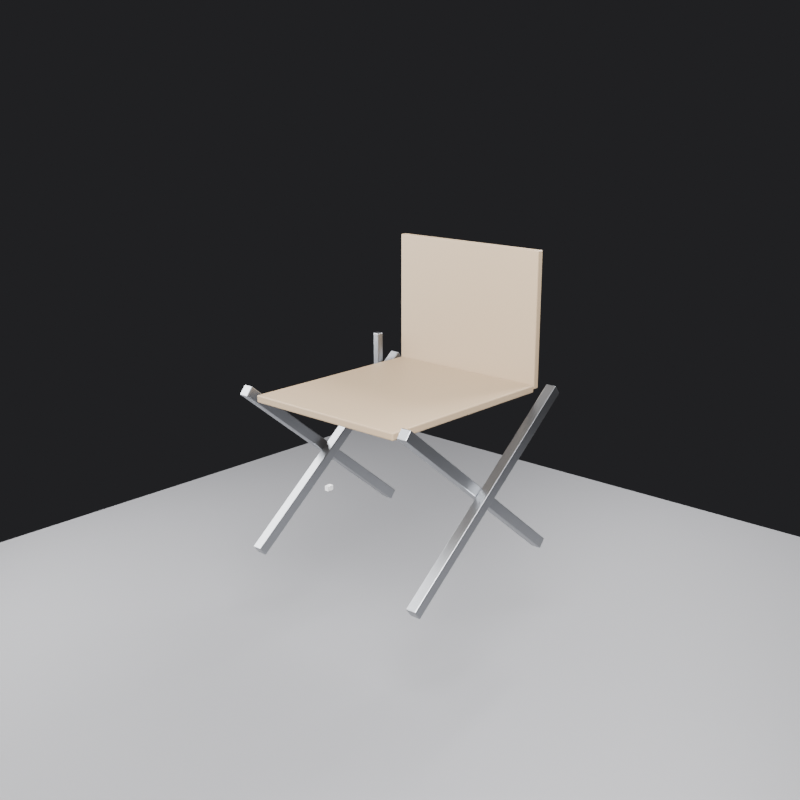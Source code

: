# Source: folding_chair.blend  (saved by Blender 4.2.66; exported with 4.5.12 LTS)
import bpy
from mathutils import Matrix  # noqa: F401  (used for matrix-valued properties, if any)

bpy.ops.wm.read_factory_settings(use_empty=True)
scene = bpy.context.scene
scene.name = 'Scene'

# ---- materials (node trees are filled in below, after node groups)
mat_mat_steel = bpy.data.materials.new('mat_steel')
mat_mat_oak = bpy.data.materials.new('mat_oak')
mat_mat_floor = bpy.data.materials.new('mat_floor')

# ---- material node trees
mat_mat_steel.use_nodes = True; mat_mat_steel.node_tree.nodes.clear()
_N = mat_mat_steel.node_tree.nodes; _L = mat_mat_steel.node_tree.links
n0 = _N.new('ShaderNodeBsdfPrincipled'); n0.name = 'Principled BSDF'; n0.location = (10, 300)
n0.inputs[0].default_value = (0.35, 0.36, 0.38, 1.0)
n0.inputs[1].default_value = 1.0
n0.inputs[2].default_value = 0.35
n1 = _N.new('ShaderNodeOutputMaterial'); n1.name = 'Material Output'; n1.location = (300, 300)
_L.new(n0.outputs[0], n1.inputs[0])
n1.is_active_output = True
mat_mat_oak.use_nodes = True; mat_mat_oak.node_tree.nodes.clear()
_N = mat_mat_oak.node_tree.nodes; _L = mat_mat_oak.node_tree.links
n0 = _N.new('ShaderNodeBsdfPrincipled'); n0.name = 'Principled BSDF'; n0.location = (10, 300)
n0.inputs[0].default_value = (0.3, 0.22, 0.14, 1.0)
n0.inputs[2].default_value = 0.55
n1 = _N.new('ShaderNodeOutputMaterial'); n1.name = 'Material Output'; n1.location = (300, 300)
_L.new(n0.outputs[0], n1.inputs[0])
n1.is_active_output = True
mat_mat_floor.use_nodes = True; mat_mat_floor.node_tree.nodes.clear()
_N = mat_mat_floor.node_tree.nodes; _L = mat_mat_floor.node_tree.links
n0 = _N.new('ShaderNodeBsdfPrincipled'); n0.name = 'Principled BSDF'; n0.location = (10, 300)
n0.inputs[0].default_value = (0.18, 0.18, 0.19, 1.0)
n0.inputs[2].default_value = 0.6
n1 = _N.new('ShaderNodeOutputMaterial'); n1.name = 'Material Output'; n1.location = (300, 300)
_L.new(n0.outputs[0], n1.inputs[0])
n1.is_active_output = True

# ---- world
world_world = bpy.data.worlds.new('World'); scene.world = world_world
world_world.use_nodes = True; world_world.node_tree.nodes.clear()
_N = world_world.node_tree.nodes; _L = world_world.node_tree.links
n0 = _N.new('ShaderNodeBackground'); n0.name = 'Background'; n0.location = (10, 300)
n0.inputs[0].default_value = (0.05, 0.05, 0.055, 1.0)
n0.inputs[1].default_value = 0.4
n1 = _N.new('ShaderNodeOutputWorld'); n1.name = 'World Output'; n1.location = (300, 300)
_L.new(n0.outputs[0], n1.inputs[0])
n1.is_active_output = True

# ---- cameras
cam_cam_states = bpy.data.cameras.new('cam_states')

# ---- lights
light_key = bpy.data.lights.new('key', 'AREA')
light_key.energy = 250.0
light_key.size = 1.2
light_fill = bpy.data.lights.new('fill', 'AREA')
light_fill.energy = 80.0
light_fill.size = 1.6
light_rim = bpy.data.lights.new('rim', 'AREA')
light_rim.energy = 120.0
light_rim.size = 1.0

# ---- meshes
me_front_leg_l = bpy.data.meshes.new('front_leg_l')
me_front_leg_l.from_pydata([(-0.015, -0.2894, -0.2133), (-0.015, 0.2706, 0.2367), (-0.015, -0.2706, -0.2367), (-0.015, 0.2894, 0.2133), (0.015, -0.2894, -0.2133), (0.015, 0.2706, 0.2367), (0.015, -0.2706, -0.2367), (0.015, 0.2894, 0.2133)], [], [(0, 1, 3, 2), (2, 3, 7, 6), (6, 7, 5, 4), (4, 5, 1, 0), (2, 6, 4, 0), (7, 3, 1, 5)])
me_front_leg_l.materials.append(mat_mat_steel)
me_front_leg_l.update()
me_rear_leg_l = bpy.data.meshes.new('rear_leg_l')
me_rear_leg_l.from_pydata([(-0.015, 0.2706, -0.2367), (-0.015, -0.2894, 0.2133), (-0.015, 0.2894, -0.2133), (-0.015, -0.2706, 0.2367), (0.015, 0.2706, -0.2367), (0.015, -0.2894, 0.2133), (0.015, 0.2894, -0.2133), (0.015, -0.2706, 0.2367)], [], [(0, 1, 3, 2), (2, 3, 7, 6), (6, 7, 5, 4), (4, 5, 1, 0), (2, 6, 4, 0), (7, 3, 1, 5)])
me_rear_leg_l.materials.append(mat_mat_steel)
me_rear_leg_l.update()
me_front_leg_r = bpy.data.meshes.new('front_leg_r')
me_front_leg_r.from_pydata([(-0.015, -0.2894, -0.2133), (-0.015, 0.2706, 0.2367), (-0.015, -0.2706, -0.2367), (-0.015, 0.2894, 0.2133), (0.015, -0.2894, -0.2133), (0.015, 0.2706, 0.2367), (0.015, -0.2706, -0.2367), (0.015, 0.2894, 0.2133)], [], [(0, 1, 3, 2), (2, 3, 7, 6), (6, 7, 5, 4), (4, 5, 1, 0), (2, 6, 4, 0), (7, 3, 1, 5)])
me_front_leg_r.materials.append(mat_mat_steel)
me_front_leg_r.update()
me_rear_leg_r = bpy.data.meshes.new('rear_leg_r')
me_rear_leg_r.from_pydata([(-0.015, 0.2706, -0.2367), (-0.015, -0.2894, 0.2133), (-0.015, 0.2894, -0.2133), (-0.015, -0.2706, 0.2367), (0.015, 0.2706, -0.2367), (0.015, -0.2894, 0.2133), (0.015, 0.2894, -0.2133), (0.015, -0.2706, 0.2367)], [], [(0, 1, 3, 2), (2, 3, 7, 6), (6, 7, 5, 4), (4, 5, 1, 0), (2, 6, 4, 0), (7, 3, 1, 5)])
me_rear_leg_r.materials.append(mat_mat_steel)
me_rear_leg_r.update()
me_seat = bpy.data.meshes.new('seat')
me_seat.from_pydata([(-0.24, -0.28, -0.01), (-0.24, -0.28, 0.01), (-0.24, 0.28, -0.01), (-0.24, 0.28, 0.01), (0.24, -0.28, -0.01), (0.24, -0.28, 0.01), (0.24, 0.28, -0.01), (0.24, 0.28, 0.01)], [], [(0, 1, 3, 2), (2, 3, 7, 6), (6, 7, 5, 4), (4, 5, 1, 0), (2, 6, 4, 0), (7, 3, 1, 5)])
me_seat.materials.append(mat_mat_oak)
me_seat.update()
me_back = bpy.data.meshes.new('back')
me_back.from_pydata([(-0.24, -0.01, -0.187), (-0.24, -0.01, 0.187), (-0.24, 0.01, -0.187), (-0.24, 0.01, 0.187), (0.24, -0.01, -0.187), (0.24, -0.01, 0.187), (0.24, 0.01, -0.187), (0.24, 0.01, 0.187)], [], [(0, 1, 3, 2), (2, 3, 7, 6), (6, 7, 5, 4), (4, 5, 1, 0), (2, 6, 4, 0), (7, 3, 1, 5)])
me_back.materials.append(mat_mat_oak)
me_back.update()
me_lock_pin = bpy.data.meshes.new('lock_pin')
me_lock_pin.from_pydata([(-0.01, -0.01, -0.05), (-0.01, -0.01, 0.05), (-0.01, 0.01, -0.05), (-0.01, 0.01, 0.05), (0.01, -0.01, -0.05), (0.01, -0.01, 0.05), (0.01, 0.01, -0.05), (0.01, 0.01, 0.05)], [], [(0, 1, 3, 2), (2, 3, 7, 6), (6, 7, 5, 4), (4, 5, 1, 0), (2, 6, 4, 0), (7, 3, 1, 5)])
me_lock_pin.materials.append(mat_mat_steel)
me_lock_pin.update()
me_stage_floor = bpy.data.meshes.new('stage_floor')
me_stage_floor.from_pydata([(-1.5, -1.5, -0.01), (-1.5, -1.5, 0.01), (-1.5, 1.5, -0.01), (-1.5, 1.5, 0.01), (1.5, -1.5, -0.01), (1.5, -1.5, 0.01), (1.5, 1.5, -0.01), (1.5, 1.5, 0.01)], [], [(0, 1, 3, 2), (2, 3, 7, 6), (6, 7, 5, 4), (4, 5, 1, 0), (2, 6, 4, 0), (7, 3, 1, 5)])
me_stage_floor.materials.append(mat_mat_floor)
me_stage_floor.update()
me_cube = bpy.data.meshes.new('Cube')
me_cube.from_pydata([(-0.007, -0.007, -0.007), (-0.007, -0.007, 0.007), (-0.007, 0.007, -0.007), (-0.007, 0.007, 0.007), (0.007, -0.007, -0.007), (0.007, -0.007, 0.007), (0.007, 0.007, -0.007), (0.007, 0.007, 0.007)], [], [(0, 1, 3, 2), (2, 3, 7, 6), (6, 7, 5, 4), (4, 5, 1, 0), (2, 6, 4, 0), (7, 3, 1, 5)])
_uv = me_cube.uv_layers.new(name='UVMap')
_uv.uv.foreach_set('vector', [0.375, 0.0, 0.625, 0.0, 0.625, 0.25, 0.375, 0.25, 0.375, 0.25, 0.625, 0.25, 0.625, 0.5, 0.375, 0.5, 0.375, 0.5, 0.625, 0.5, 0.625, 0.75, 0.375, 0.75, 0.375, 0.75, 0.625, 0.75, 0.625, 1.0, 0.375, 1.0, 0.125, 0.5, 0.375, 0.5, 0.375, 0.75, 0.125, 0.75, 0.625, 0.5, 0.875, 0.5, 0.875, 0.75, 0.625, 0.75])
me_cube.update()
me_cube_001 = bpy.data.meshes.new('Cube.001')
me_cube_001.from_pydata([(-0.007, -0.007, -0.007), (-0.007, -0.007, 0.007), (-0.007, 0.007, -0.007), (-0.007, 0.007, 0.007), (0.007, -0.007, -0.007), (0.007, -0.007, 0.007), (0.007, 0.007, -0.007), (0.007, 0.007, 0.007)], [], [(0, 1, 3, 2), (2, 3, 7, 6), (6, 7, 5, 4), (4, 5, 1, 0), (2, 6, 4, 0), (7, 3, 1, 5)])
_uv = me_cube_001.uv_layers.new(name='UVMap')
_uv.uv.foreach_set('vector', [0.375, 0.0, 0.625, 0.0, 0.625, 0.25, 0.375, 0.25, 0.375, 0.25, 0.625, 0.25, 0.625, 0.5, 0.375, 0.5, 0.375, 0.5, 0.625, 0.5, 0.625, 0.75, 0.375, 0.75, 0.375, 0.75, 0.625, 0.75, 0.625, 1.0, 0.375, 1.0, 0.125, 0.5, 0.375, 0.5, 0.375, 0.75, 0.125, 0.75, 0.625, 0.5, 0.875, 0.5, 0.875, 0.75, 0.625, 0.75])
me_cube_001.update()

# ---- objects
ob_chair_root = bpy.data.objects.new('chair_root', None)
ob_hinge_01 = bpy.data.objects.new('hinge_01', None)
ob_front_leg_l = bpy.data.objects.new('front_leg_l', me_front_leg_l)
ob_rear_leg_l = bpy.data.objects.new('rear_leg_l', me_rear_leg_l)
ob_hinge_02 = bpy.data.objects.new('hinge_02', None)
ob_front_leg_r = bpy.data.objects.new('front_leg_r', me_front_leg_r)
ob_rear_leg_r = bpy.data.objects.new('rear_leg_r', me_rear_leg_r)
ob_seat = bpy.data.objects.new('seat', me_seat)
ob_hinge_03 = bpy.data.objects.new('hinge_03', None)
ob_back = bpy.data.objects.new('back', me_back)
ob_hinge_04 = bpy.data.objects.new('hinge_04', None)
ob_lock_pin = bpy.data.objects.new('lock_pin', me_lock_pin)
ob_stage_floor = bpy.data.objects.new('stage_floor', me_stage_floor)
ob_light_key = bpy.data.objects.new('light_key', light_key)
ob_light_fill = bpy.data.objects.new('light_fill', light_fill)
ob_light_rim = bpy.data.objects.new('light_rim', light_rim)
ob_cam_states = bpy.data.objects.new('cam_states', cam_cam_states)
ob_collision_a = bpy.data.objects.new('collision_a', me_cube)
ob_collision_b = bpy.data.objects.new('collision_b', me_cube_001)

# ---- transforms, parenting, visibility, modifiers, constraints
ob_chair_root.location = (0.0, 0.0, 0.0)
ob_chair_root.empty_display_type = 'ARROWS'
ob_chair_root.empty_display_size = 0.06
ob_hinge_01.parent = ob_chair_root
ob_hinge_01.location = (-0.28, 0.0, 0.225)
ob_hinge_01.empty_display_type = 'ARROWS'
ob_hinge_01.empty_display_size = 0.06
ob_front_leg_l.parent = ob_hinge_01
ob_front_leg_l.matrix_parent_inverse = Matrix(((1.0, -0.0, 0.0, 0.28), (-0.0, 1.0, -0.0, 0.0), (0.0, -0.0, 1.0, -0.225), (-0.0, 0.0, -0.0, 1.0)))
ob_front_leg_l.location = (-0.265, 0.0, 0.225)
_m = ob_front_leg_l.modifiers.new('bevel', 'BEVEL')
_m.width = 0.002
_m.width_pct = 0.002
_m.segments = 2
ob_rear_leg_l.parent = ob_hinge_01
ob_rear_leg_l.matrix_parent_inverse = Matrix(((1.0, -0.0, 0.0, 0.28), (-0.0, 1.0, -0.0, 0.0), (0.0, -0.0, 1.0, -0.225), (-0.0, 0.0, -0.0, 1.0)))
ob_rear_leg_l.location = (-0.295, 0.0, 0.225)
_m = ob_rear_leg_l.modifiers.new('bevel', 'BEVEL')
_m.width = 0.002
_m.width_pct = 0.002
_m.segments = 2
ob_hinge_02.parent = ob_chair_root
ob_hinge_02.location = (0.28, 0.0, 0.225)
ob_hinge_02.empty_display_type = 'ARROWS'
ob_hinge_02.empty_display_size = 0.06
ob_front_leg_r.parent = ob_hinge_02
ob_front_leg_r.matrix_parent_inverse = Matrix(((1.0, -0.0, 0.0, -0.28), (-0.0, 1.0, -0.0, 0.0), (0.0, -0.0, 1.0, -0.225), (-0.0, 0.0, -0.0, 1.0)))
ob_front_leg_r.location = (0.295, 0.0, 0.225)
_m = ob_front_leg_r.modifiers.new('bevel', 'BEVEL')
_m.width = 0.002
_m.width_pct = 0.002
_m.segments = 2
ob_rear_leg_r.parent = ob_hinge_02
ob_rear_leg_r.matrix_parent_inverse = Matrix(((1.0, -0.0, 0.0, -0.28), (-0.0, 1.0, -0.0, 0.0), (0.0, -0.0, 1.0, -0.225), (-0.0, 0.0, -0.0, 1.0)))
ob_rear_leg_r.location = (0.265, 0.0, 0.225)
_m = ob_rear_leg_r.modifiers.new('bevel', 'BEVEL')
_m.width = 0.002
_m.width_pct = 0.002
_m.segments = 2
ob_seat.parent = ob_hinge_03
ob_seat.matrix_parent_inverse = Matrix(((1.0, -0.0, 0.0, 0.28), (-0.0, 1.0, -0.0, -0.27), (0.0, -0.0, 1.0, -0.43), (-0.0, 0.0, -0.0, 1.0)))
ob_seat.location = (0.0, -0.01, 0.44)
_m = ob_seat.modifiers.new('bevel', 'BEVEL')
_m.width = 0.003
_m.width_pct = 0.003
_m.segments = 2
ob_hinge_03.parent = ob_front_leg_l
ob_hinge_03.matrix_parent_inverse = Matrix(((1.0, -0.0, 0.0, 0.265), (-0.0, 1.0, -0.0, 0.0), (0.0, -0.0, 1.0, -0.225), (-0.0, 0.0, -0.0, 1.0)))
ob_hinge_03.location = (-0.28, 0.27, 0.43)
ob_hinge_03.empty_display_type = 'ARROWS'
ob_hinge_03.empty_display_size = 0.06
ob_back.parent = ob_hinge_04
ob_back.matrix_parent_inverse = Matrix(((1.0, -0.0, 0.0, -0.0), (-0.0, 1.0, -0.0, -0.27), (0.0, -0.0, 1.0, -0.475), (-0.0, 0.0, -0.0, 1.0)))
ob_back.location = (0.0, 0.28, 0.625)
_m = ob_back.modifiers.new('bevel', 'BEVEL')
_m.width = 0.003
_m.width_pct = 0.003
_m.segments = 2
ob_hinge_04.parent = ob_seat
ob_hinge_04.matrix_parent_inverse = Matrix(((1.0, -0.0, 0.0, -0.0), (-0.0, 1.0, -0.0, 0.01), (0.0, -0.0, 1.0, -0.44), (-0.0, 0.0, -0.0, 1.0)))
ob_hinge_04.location = (0.0, 0.27, 0.475)
ob_hinge_04.empty_display_type = 'ARROWS'
ob_hinge_04.empty_display_size = 0.06
ob_lock_pin.parent = ob_hinge_03
ob_lock_pin.matrix_parent_inverse = Matrix(((1.0, -0.0, 0.0, 0.28), (-0.0, 1.0, -0.0, -0.27), (0.0, -0.0, 1.0, -0.43), (-0.0, 0.0, -0.0, 1.0)))
ob_lock_pin.location = (-0.295, 0.23, 0.47)
_m = ob_lock_pin.modifiers.new('bevel', 'BEVEL')
_m.width = 0.002
_m.width_pct = 0.002
_m.segments = 2
ob_stage_floor.location = (0.0, 0.0, -0.31)
ob_light_key.location = (1.2, -1.4, 1.8)
ob_light_key.rotation_euler = (0.9214, -2.727e-08, 0.7086)
ob_light_fill.location = (-1.4, -0.6, 1.0)
ob_light_fill.rotation_euler = (1.196, 5.338e-08, -1.166)
ob_light_rim.location = (0.2, 1.6, 1.6)
ob_light_rim.rotation_euler = (0.931, 1.093e-08, 3.017)
ob_cam_states.location = (1.9, -2.1, 1.25)
ob_cam_states.rotation_euler = (1.286, -8.076e-08, 0.7354)
ob_collision_a.parent = ob_hinge_01
ob_collision_a.location = (0.0, 0.0, -0.125)
ob_collision_b.parent = ob_hinge_01
ob_collision_b.location = (0.003, 0.003, -0.123)

# ---- collection membership
scene.collection.objects.link(ob_chair_root)
scene.collection.objects.link(ob_hinge_01)
scene.collection.objects.link(ob_front_leg_l)
scene.collection.objects.link(ob_rear_leg_l)
scene.collection.objects.link(ob_hinge_02)
scene.collection.objects.link(ob_front_leg_r)
scene.collection.objects.link(ob_rear_leg_r)
scene.collection.objects.link(ob_seat)
scene.collection.objects.link(ob_hinge_03)
scene.collection.objects.link(ob_back)
scene.collection.objects.link(ob_hinge_04)
scene.collection.objects.link(ob_lock_pin)
scene.collection.objects.link(ob_stage_floor)
scene.collection.objects.link(ob_light_key)
scene.collection.objects.link(ob_light_fill)
scene.collection.objects.link(ob_light_rim)
scene.collection.objects.link(ob_cam_states)
scene.collection.objects.link(ob_collision_a)
scene.collection.objects.link(ob_collision_b)

# ---- scene / render settings (as saved in the file)
scene.camera = ob_cam_states
scene.frame_start = 0; scene.frame_end = 60; scene.frame_set(0)
scene.render.engine = 'CYCLES'
scene.render.resolution_x = 1200
scene.render.resolution_y = 1200
scene.cycles.samples = 64
bpy.context.view_layer.update()
